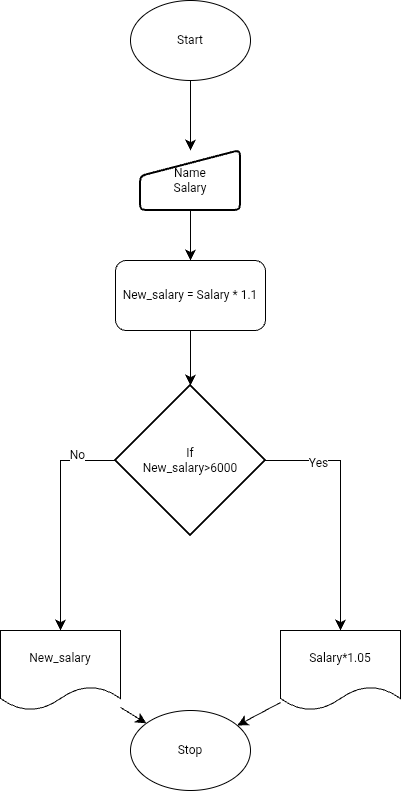

The diagram above was exported from draw.io. Its source (the exported page's mxGraphModel, read from the mxfile embedded in the PNG):
<mxGraphModel dx="497" dy="824" grid="1" gridSize="10" guides="1" tooltips="1" connect="1" arrows="1" fold="1" page="1" pageScale="1" pageWidth="827" pageHeight="1169" math="0" shadow="0">
  <root>
    <mxCell id="0" />
    <mxCell id="1" parent="0" />
    <mxCell id="sq5MsSL1It512Wffmdgg-3" edge="1" parent="1" source="sq5MsSL1It512Wffmdgg-1" style="edgeStyle=none;curved=1;rounded=0;orthogonalLoop=1;jettySize=auto;html=1;fontSize=12;startSize=8;endSize=8;" target="sq5MsSL1It512Wffmdgg-2">
      <mxGeometry relative="1" as="geometry" />
    </mxCell>
    <mxCell id="sq5MsSL1It512Wffmdgg-1" parent="1" style="ellipse;whiteSpace=wrap;html=1;" value="Start" vertex="1">
      <mxGeometry height="80" width="120" x="450" y="50" as="geometry" />
    </mxCell>
    <mxCell id="sq5MsSL1It512Wffmdgg-6" edge="1" parent="1" source="sq5MsSL1It512Wffmdgg-2" style="edgeStyle=none;curved=1;rounded=0;orthogonalLoop=1;jettySize=auto;html=1;fontSize=12;startSize=8;endSize=8;" target="sq5MsSL1It512Wffmdgg-5">
      <mxGeometry relative="1" as="geometry" />
    </mxCell>
    <mxCell id="sq5MsSL1It512Wffmdgg-2" parent="1" style="html=1;strokeWidth=2;shape=manualInput;whiteSpace=wrap;rounded=1;size=26;arcSize=11;" value="Name&lt;div&gt;Salary&lt;/div&gt;" vertex="1">
      <mxGeometry height="60" width="100" x="460" y="200" as="geometry" />
    </mxCell>
    <mxCell id="sq5MsSL1It512Wffmdgg-8" edge="1" parent="1" source="sq5MsSL1It512Wffmdgg-4" style="edgeStyle=orthogonalEdgeStyle;rounded=0;orthogonalLoop=1;jettySize=auto;html=1;fontSize=12;startSize=8;endSize=8;" target="sq5MsSL1It512Wffmdgg-9">
      <mxGeometry relative="1" as="geometry">
        <mxPoint x="660" y="650" as="targetPoint" />
      </mxGeometry>
    </mxCell>
    <mxCell id="sq5MsSL1It512Wffmdgg-15" connectable="0" parent="sq5MsSL1It512Wffmdgg-8" style="edgeLabel;html=1;align=center;verticalAlign=middle;resizable=0;points=[];fontSize=12;" value="Yes" vertex="1">
      <mxGeometry relative="1" x="-0.5739" y="-2" as="geometry">
        <mxPoint as="offset" />
      </mxGeometry>
    </mxCell>
    <mxCell id="sq5MsSL1It512Wffmdgg-11" edge="1" parent="1" source="sq5MsSL1It512Wffmdgg-4" style="edgeStyle=orthogonalEdgeStyle;rounded=0;orthogonalLoop=1;jettySize=auto;html=1;entryX=0.5;entryY=0;entryDx=0;entryDy=0;fontSize=12;startSize=8;endSize=8;exitX=0;exitY=0.5;exitDx=0;exitDy=0;exitPerimeter=0;" target="sq5MsSL1It512Wffmdgg-10">
      <mxGeometry relative="1" as="geometry">
        <Array as="points">
          <mxPoint x="380" y="510" />
        </Array>
      </mxGeometry>
    </mxCell>
    <mxCell id="sq5MsSL1It512Wffmdgg-16" connectable="0" parent="sq5MsSL1It512Wffmdgg-11" style="edgeLabel;html=1;align=center;verticalAlign=middle;resizable=0;points=[];fontSize=12;" value="No" vertex="1">
      <mxGeometry relative="1" x="-0.6658" y="-6" as="geometry">
        <mxPoint x="-1" as="offset" />
      </mxGeometry>
    </mxCell>
    <mxCell id="sq5MsSL1It512Wffmdgg-4" parent="1" style="strokeWidth=2;html=1;shape=mxgraph.flowchart.decision;whiteSpace=wrap;" value="If&lt;div&gt;New_salary&amp;gt;6000&lt;/div&gt;" vertex="1">
      <mxGeometry height="150" width="150" x="435" y="435" as="geometry" />
    </mxCell>
    <mxCell id="sq5MsSL1It512Wffmdgg-7" edge="1" parent="1" source="sq5MsSL1It512Wffmdgg-5" style="edgeStyle=none;curved=1;rounded=0;orthogonalLoop=1;jettySize=auto;html=1;fontSize=12;startSize=8;endSize=8;" target="sq5MsSL1It512Wffmdgg-4">
      <mxGeometry relative="1" as="geometry" />
    </mxCell>
    <mxCell id="sq5MsSL1It512Wffmdgg-5" parent="1" style="rounded=1;whiteSpace=wrap;html=1;" value="New_salary = Salary * 1.1" vertex="1">
      <mxGeometry height="70" width="150" x="435" y="310" as="geometry" />
    </mxCell>
    <mxCell id="sq5MsSL1It512Wffmdgg-13" edge="1" parent="1" source="sq5MsSL1It512Wffmdgg-9" style="edgeStyle=none;curved=1;rounded=0;orthogonalLoop=1;jettySize=auto;html=1;fontSize=12;startSize=8;endSize=8;" target="sq5MsSL1It512Wffmdgg-12">
      <mxGeometry relative="1" as="geometry" />
    </mxCell>
    <mxCell id="sq5MsSL1It512Wffmdgg-9" parent="1" style="shape=document;whiteSpace=wrap;html=1;boundedLbl=1;" value="Salary*1.05" vertex="1">
      <mxGeometry height="80" width="120" x="600" y="680" as="geometry" />
    </mxCell>
    <mxCell id="sq5MsSL1It512Wffmdgg-14" edge="1" parent="1" source="sq5MsSL1It512Wffmdgg-10" style="edgeStyle=none;curved=1;rounded=0;orthogonalLoop=1;jettySize=auto;html=1;fontSize=12;startSize=8;endSize=8;" target="sq5MsSL1It512Wffmdgg-12">
      <mxGeometry relative="1" as="geometry" />
    </mxCell>
    <mxCell id="sq5MsSL1It512Wffmdgg-10" parent="1" style="shape=document;whiteSpace=wrap;html=1;boundedLbl=1;" value="New_salary" vertex="1">
      <mxGeometry height="80" width="120" x="320" y="680" as="geometry" />
    </mxCell>
    <mxCell id="sq5MsSL1It512Wffmdgg-12" parent="1" style="ellipse;whiteSpace=wrap;html=1;" value="Stop" vertex="1">
      <mxGeometry height="80" width="120" x="450" y="760" as="geometry" />
    </mxCell>
  </root>
</mxGraphModel>